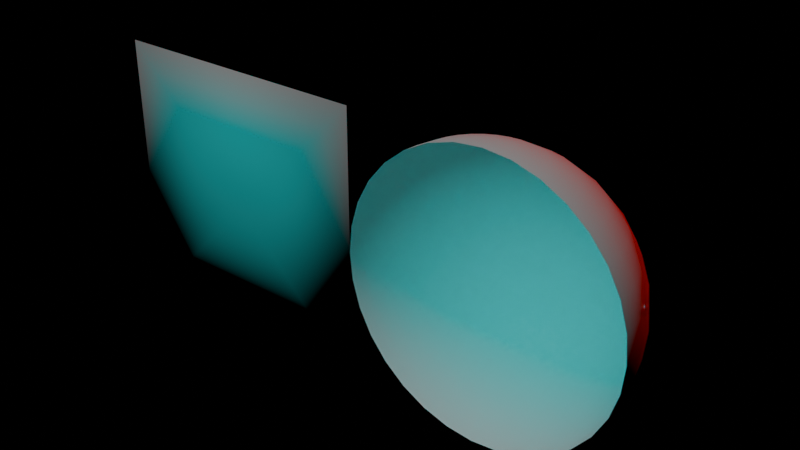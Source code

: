 # Source: burnout_particle.blend  (saved by Blender 4.3.34; exported with 4.5.12 LTS)
import bpy
from mathutils import Matrix  # noqa: F401  (used for matrix-valued properties, if any)

bpy.ops.wm.read_factory_settings(use_empty=True)
scene = bpy.context.scene
scene.name = 'Scene'

# ---- collections
col_collection = bpy.data.collections.new('Collection'); scene.collection.children.link(col_collection)

# ---- materials (node trees are filled in below, after node groups)
mat_material = bpy.data.materials.new('Material')
mat_material.alpha_threshold = 0.0
mat_material.use_backface_culling = True
mat_material.roughness = 0.5
mat_material.line_color = (0.0, 0.0, 0.0, 1.0)
mat_material_001 = bpy.data.materials.new('Material.001')

# ---- material node trees
mat_material.use_nodes = True; mat_material.node_tree.nodes.clear()
_N = mat_material.node_tree.nodes; _L = mat_material.node_tree.links
n0 = _N.new('ShaderNodeOutputMaterial'); n0.name = 'Material Output'; n0.location = (300, 300)
n1 = _N.new('ShaderNodeBsdfPrincipled'); n1.name = 'Principled BSDF'; n1.location = (10, 300)
n1.inputs[2].default_value = 1.0
n1.inputs[3].default_value = 1.45
_L.new(n1.outputs[0], n0.inputs[0])
n0.is_active_output = True
mat_material_001.use_nodes = True; mat_material_001.node_tree.nodes.clear()
_N = mat_material_001.node_tree.nodes; _L = mat_material_001.node_tree.links
n0 = _N.new('ShaderNodeBsdfPrincipled'); n0.name = 'Principled BSDF'; n0.location = (10, 300)
n0.inputs[0].default_value = (1.0, 1.0, 1.0, 1.0)
n0.inputs[2].default_value = 1.0
n1 = _N.new('ShaderNodeOutputMaterial'); n1.name = 'Material Output'; n1.location = (300, 300)
_L.new(n0.outputs[0], n1.inputs[0])
n1.is_active_output = True

# ---- world
world_world = bpy.data.worlds.new('World'); scene.world = world_world
world_world.use_nodes = True; world_world.node_tree.nodes.clear()
_N = world_world.node_tree.nodes; _L = world_world.node_tree.links
n0 = _N.new('ShaderNodeOutputWorld'); n0.name = 'World Output'; n0.location = (300, 300)
n1 = _N.new('ShaderNodeBackground'); n1.name = 'Background'; n1.location = (10, 300)
n1.inputs[0].default_value = (0.0, 0.0, 0.0, 1.0)
_L.new(n1.outputs[0], n0.inputs[0])
n0.is_active_output = True
world_world.color = (0.05088, 0.05088, 0.05088)
world_world.sun_shadow_jitter_overblur = 0.0

# ---- lights
light_sun = bpy.data.lights.new('Sun', 'SUN')
light_sun.color = (0.0, 1.0, 1.0)
light_sun.use_shadow = False
light_sun.energy = 1.0
light_sun_001 = bpy.data.lights.new('Sun.001', 'SUN')
light_sun_001.color = (1.0, 0.0, 0.0)
light_sun_001.use_shadow = False
light_sun_001.energy = 1.0

# ---- meshes
me_plane = bpy.data.meshes.new('Plane')
me_plane.from_pydata([(-1.0, 1.748e-07, -1.0), (1.0, 1.748e-07, -1.0), (-1.0, -1.748e-07, 1.0), (1.0, -1.748e-07, 1.0), (5.96e-08, -1.748e-07, 0.0)], [], [(0, 4, 2), (1, 4, 0), (2, 4, 3), (3, 4, 1)])
_uv = me_plane.uv_layers.new(name='UVMap')
_uv.uv.foreach_set('vector', [1.0, 7.55e-08, 0.5, 0.5, 1.192e-07, 9e-15, 1.0, 1.0, 0.5, 0.5, 1.0, 7.55e-08, 1.192e-07, 9e-15, 0.5, 0.5, 4.371e-08, 1.0, 4.371e-08, 1.0, 0.5, 0.5, 1.0, 1.0])
me_plane.materials.append(mat_material)
me_plane.update()
me_plane.normals_split_custom_set([tuple(v) for v in zip(*[iter([-0.7102, 2.353e-07, -0.704, -1.748e-07, -1.0, -1.748e-07, -0.7102, -1.084e-08, 0.704, 0.7101, 2.343e-07, -0.7041, 0.0, -1.0, -3.497e-07, -0.7101, 2.343e-07, -0.7041, -0.7101, -1.192e-08, 0.7041, 0.0, -1.0, 1.421e-14, 0.7101, -1.192e-08, 0.7041, 0.7102, -1.085e-08, 0.704, 1.748e-07, -1.0, -1.748e-07, 0.7102, 2.353e-07, -0.704])] * 3)])
me_sphere = bpy.data.meshes.new('Sphere')
me_sphere.from_pydata([(0.0, 0.5556, 0.8315), (0.0, 0.8315, 0.5556), (0.0, 0.9808, 0.1951), (0.0, 1.0, 0.0), (0.0, 0.9808, -0.1951), (0.0, 0.8315, -0.5556), (0.03806, 0.1913, 0.9808), (0.07466, 0.3753, 0.9239), (0.1084, 0.5449, 0.8315), (0.1379, 0.6935, 0.7071), (0.1622, 0.8155, 0.5556), (0.1802, 0.9061, 0.3827), (0.1913, 0.9619, 0.1951), (0.1951, 0.9808, 0.0), (0.1913, 0.9619, -0.1951), (0.1802, 0.9061, -0.3827), (0.1622, 0.8155, -0.5556), (0.1379, 0.6935, -0.7071), (0.1084, 0.5449, -0.8315), (0.07466, 0.3753, -0.9239), (0.03806, 0.1913, -0.9808), (0.07466, 0.1802, 0.9808), (0.1464, 0.3536, 0.9239), (0.2126, 0.5133, 0.8315), (0.2706, 0.6533, 0.7071), (0.3182, 0.7682, 0.5556), (0.3536, 0.8536, 0.3827), (0.3753, 0.9061, 0.1951), (0.3827, 0.9239, 0.0), (0.3753, 0.9061, -0.1951), (0.3536, 0.8536, -0.3827), (0.3182, 0.7682, -0.5556), (0.2706, 0.6533, -0.7071), (0.2126, 0.5133, -0.8315), (0.1464, 0.3536, -0.9239), (0.07466, 0.1802, -0.9808), (0.1084, 0.1622, 0.9808), (0.2126, 0.3182, 0.9239), (0.3087, 0.4619, 0.8315), (0.3928, 0.5879, 0.7071), (0.4619, 0.6913, 0.5556), (0.5133, 0.7682, 0.3827), (0.5449, 0.8155, 0.1951), (0.5556, 0.8315, 0.0), (0.5449, 0.8155, -0.1951), (0.5133, 0.7682, -0.3827), (0.4619, 0.6913, -0.5556), (0.3928, 0.5879, -0.7071), (0.3087, 0.4619, -0.8315), (0.2126, 0.3182, -0.9239), (0.1084, 0.1622, -0.9808), (0.1379, 0.1379, 0.9808), (0.2706, 0.2706, 0.9239), (0.3928, 0.3928, 0.8315), (0.5, 0.5, 0.7071), (0.5879, 0.5879, 0.5556), (0.6533, 0.6533, 0.3827), (0.6935, 0.6935, 0.1951), (0.7071, 0.7071, 0.0), (0.6935, 0.6935, -0.1951), (0.6533, 0.6533, -0.3827), (0.5879, 0.5879, -0.5556), (0.5, 0.5, -0.7071), (0.3928, 0.3928, -0.8315), (0.2706, 0.2706, -0.9239), (0.1379, 0.1379, -0.9808), (0.1622, 0.1084, 0.9808), (0.3182, 0.2126, 0.9239), (0.4619, 0.3087, 0.8315), (0.5879, 0.3928, 0.7071), (0.6913, 0.4619, 0.5556), (0.7682, 0.5133, 0.3827), (0.8155, 0.5449, 0.1951), (0.8315, 0.5556, 0.0), (0.8155, 0.5449, -0.1951), (0.7682, 0.5133, -0.3827), (0.6913, 0.4619, -0.5556), (0.5879, 0.3928, -0.7071), (0.4619, 0.3087, -0.8315), (0.3182, 0.2126, -0.9239), (0.1622, 0.1084, -0.9808), (0.0, 0.0, 1.0), (0.1802, 0.07466, 0.9808), (0.3536, 0.1464, 0.9239), (0.5133, 0.2126, 0.8315), (0.6533, 0.2706, 0.7071), (0.7682, 0.3182, 0.5556), (0.8536, 0.3536, 0.3827), (0.9061, 0.3753, 0.1951), (0.9239, 0.3827, 0.0), (0.9061, 0.3753, -0.1951), (0.8536, 0.3536, -0.3827), (0.7682, 0.3182, -0.5556), (0.6533, 0.2706, -0.7071), (0.5133, 0.2126, -0.8315), (0.3536, 0.1464, -0.9239), (0.1802, 0.07466, -0.9808), (0.1913, 0.03806, 0.9808), (0.3753, 0.07466, 0.9239), (0.5449, 0.1084, 0.8315), (0.6935, 0.1379, 0.7071), (0.8155, 0.1622, 0.5556), (0.9061, 0.1802, 0.3827), (0.9619, 0.1913, 0.1951), (0.9808, 0.1951, 0.0), (0.9619, 0.1913, -0.1951), (0.9061, 0.1802, -0.3827), (0.8155, 0.1622, -0.5556), (0.6935, 0.1379, -0.7071), (0.5449, 0.1084, -0.8315), (0.3753, 0.07466, -0.9239), (0.1913, 0.03806, -0.9808), (0.1951, -1.118e-08, 0.9808), (0.3827, -2.235e-08, 0.9239), (0.5556, -5.215e-08, 0.8315), (0.7071, 1.49e-08, 0.7071), (0.8315, -8.941e-08, 0.5556), (0.9239, 4.47e-08, 0.3827), (0.9808, -8.941e-08, 0.1951), (1.0, -1.639e-07, 0.0), (0.9808, -8.941e-08, -0.1951), (0.9239, 4.47e-08, -0.3827), (0.8315, -8.941e-08, -0.5556), (0.7071, 1.49e-08, -0.7071), (0.5556, -5.215e-08, -0.8315), (0.3827, -2.235e-08, -0.9239), (0.1951, -1.118e-08, -0.9808), (0.0, 0.0, -1.0), (-0.1951, 1.863e-08, 0.9808), (-0.3827, 5.215e-08, 0.9239), (-0.5556, 1.49e-07, 0.8315), (-0.7071, 2.98e-08, 0.7071), (-0.8315, 1.639e-07, 0.5556), (-0.9239, 1.49e-08, 0.3827), (-0.9808, 2.682e-07, 0.1951), (-1.0, 4.47e-07, 0.0), (-0.9808, 2.682e-07, -0.1951), (-0.9239, 1.49e-08, -0.3827), (-0.8315, 1.639e-07, -0.5556), (-0.7071, 2.98e-08, -0.7071), (-0.5556, 1.49e-07, -0.8315), (-0.3827, 5.215e-08, -0.9239), (-0.1951, 1.863e-08, -0.9808), (-0.1913, 0.03806, 0.9808), (-0.3753, 0.07466, 0.9239), (-0.5449, 0.1084, 0.8315), (-0.6935, 0.1379, 0.7071), (-0.8155, 0.1622, 0.5556), (-0.9061, 0.1802, 0.3827), (-0.9619, 0.1913, 0.1951), (-0.9808, 0.1951, 0.0), (-0.9619, 0.1913, -0.1951), (-0.9061, 0.1802, -0.3827), (-0.8155, 0.1622, -0.5556), (-0.6935, 0.1379, -0.7071), (-0.5449, 0.1084, -0.8315), (-0.3753, 0.07466, -0.9239), (-0.1913, 0.03806, -0.9808), (-0.1802, 0.07466, 0.9808), (-0.3536, 0.1464, 0.9239), (-0.5133, 0.2126, 0.8315), (-0.6533, 0.2706, 0.7071), (-0.7682, 0.3182, 0.5556), (-0.8536, 0.3536, 0.3827), (-0.9061, 0.3753, 0.1951), (-0.9239, 0.3827, 0.0), (-0.9061, 0.3753, -0.1951), (-0.8536, 0.3536, -0.3827), (-0.7682, 0.3182, -0.5556), (-0.6533, 0.2706, -0.7071), (-0.5133, 0.2126, -0.8315), (-0.3536, 0.1464, -0.9239), (-0.1802, 0.07466, -0.9808), (-0.1622, 0.1084, 0.9808), (-0.3182, 0.2126, 0.9239), (-0.4619, 0.3087, 0.8315), (-0.5879, 0.3928, 0.7071), (-0.6913, 0.4619, 0.5556), (-0.7682, 0.5133, 0.3827), (-0.8155, 0.5449, 0.1951), (-0.8315, 0.5556, 0.0), (-0.8155, 0.5449, -0.1951), (-0.7682, 0.5133, -0.3827), (-0.6913, 0.4619, -0.5556), (-0.5879, 0.3928, -0.7071), (-0.4619, 0.3087, -0.8315), (-0.3182, 0.2126, -0.9239), (-0.1622, 0.1084, -0.9808), (-0.1379, 0.1379, 0.9808), (-0.2706, 0.2706, 0.9239), (-0.3928, 0.3928, 0.8315), (-0.5, 0.5, 0.7071), (-0.5879, 0.5879, 0.5556), (-0.6533, 0.6533, 0.3827), (-0.6935, 0.6935, 0.1951), (-0.7071, 0.7071, 0.0), (-0.6935, 0.6935, -0.1951), (-0.6533, 0.6533, -0.3827), (-0.5879, 0.5879, -0.5556), (-0.5, 0.5, -0.7071), (-0.3928, 0.3928, -0.8315), (-0.2706, 0.2706, -0.9239), (-0.1379, 0.1379, -0.9808), (-0.1084, 0.1622, 0.9808), (-0.2126, 0.3182, 0.9239), (-0.3087, 0.4619, 0.8315), (-0.3928, 0.5879, 0.7071), (-0.4619, 0.6913, 0.5556), (-0.5133, 0.7682, 0.3827), (-0.5449, 0.8155, 0.1951), (-0.5556, 0.8315, 0.0), (-0.5449, 0.8155, -0.1951), (-0.5133, 0.7682, -0.3827), (-0.4619, 0.6913, -0.5556), (-0.3928, 0.5879, -0.7071), (-0.3087, 0.4619, -0.8315), (-0.2126, 0.3182, -0.9239), (-0.1084, 0.1622, -0.9808), (-0.07466, 0.1802, 0.9808), (-0.1464, 0.3536, 0.9239), (-0.2126, 0.5133, 0.8315), (-0.2706, 0.6533, 0.7071), (-0.3182, 0.7682, 0.5556), (-0.3536, 0.8536, 0.3827), (-0.3753, 0.9061, 0.1951), (-0.3827, 0.9239, 0.0), (-0.3753, 0.9061, -0.1951), (-0.3536, 0.8536, -0.3827), (-0.3182, 0.7682, -0.5556), (-0.2706, 0.6533, -0.7071), (-0.2126, 0.5133, -0.8315), (-0.1464, 0.3536, -0.9239), (-0.07466, 0.1802, -0.9808), (-0.03806, 0.1913, 0.9808), (-0.07466, 0.3753, 0.9239), (-0.1084, 0.5449, 0.8315), (-0.1379, 0.6935, 0.7071), (-0.1622, 0.8155, 0.5556), (-0.1802, 0.9061, 0.3827), (-0.1913, 0.9619, 0.1951), (-0.1951, 0.9808, 0.0), (-0.1913, 0.9619, -0.1951), (-0.1802, 0.9061, -0.3827), (-0.1622, 0.8155, -0.5556), (-0.1379, 0.6935, -0.7071), (-0.1084, 0.5449, -0.8315), (-0.07466, 0.3753, -0.9239), (-0.03806, 0.1913, -0.9808), (1.49e-08, 0.1951, 0.9808), (6.706e-08, 0.3827, 0.9239), (8.941e-08, 0.7071, 0.7071), (5.96e-08, 0.9239, 0.3827), (5.96e-08, 0.9239, -0.3827), (8.941e-08, 0.7071, -0.7071), (2.161e-07, 0.5556, -0.8315), (6.706e-08, 0.3827, -0.9239), (1.49e-08, 0.1951, -0.9808)], [], [(256, 255, 19, 20), (3, 2, 12, 13), (248, 81, 6), (127, 256, 20), (4, 3, 13, 14), (249, 248, 6, 7), (252, 4, 14, 15), (0, 249, 7, 8), (5, 252, 15, 16), (250, 0, 8, 9), (253, 5, 16, 17), (1, 250, 9, 10), (254, 253, 17, 18), (251, 1, 10, 11), (255, 254, 18, 19), (2, 251, 11, 12), (19, 18, 33, 34), (12, 11, 26, 27), (20, 19, 34, 35), (13, 12, 27, 28), (6, 81, 21), (127, 20, 35), (14, 13, 28, 29), (7, 6, 21, 22), (15, 14, 29, 30), (8, 7, 22, 23), (16, 15, 30, 31), (9, 8, 23, 24), (17, 16, 31, 32), (10, 9, 24, 25), (18, 17, 32, 33), (11, 10, 25, 26), (23, 22, 37, 38), (31, 30, 45, 46), (24, 23, 38, 39), (32, 31, 46, 47), (25, 24, 39, 40), (33, 32, 47, 48), (26, 25, 40, 41), (34, 33, 48, 49), (27, 26, 41, 42), (35, 34, 49, 50), (28, 27, 42, 43), (21, 81, 36), (127, 35, 50), (29, 28, 43, 44), (22, 21, 36, 37), (30, 29, 44, 45), (42, 41, 56, 57), (50, 49, 64, 65), (43, 42, 57, 58), (36, 81, 51), (127, 50, 65), (44, 43, 58, 59), (37, 36, 51, 52), (45, 44, 59, 60), (38, 37, 52, 53), (46, 45, 60, 61), (39, 38, 53, 54), (47, 46, 61, 62), (40, 39, 54, 55), (48, 47, 62, 63), (41, 40, 55, 56), (49, 48, 63, 64), (61, 60, 75, 76), (54, 53, 68, 69), (62, 61, 76, 77), (55, 54, 69, 70), (63, 62, 77, 78), (56, 55, 70, 71), (64, 63, 78, 79), (57, 56, 71, 72), (65, 64, 79, 80), (58, 57, 72, 73), (51, 81, 66), (127, 65, 80), (59, 58, 73, 74), (52, 51, 66, 67), (60, 59, 74, 75), (53, 52, 67, 68), (80, 79, 95, 96), (73, 72, 88, 89), (66, 81, 82), (127, 80, 96), (74, 73, 89, 90), (67, 66, 82, 83), (75, 74, 90, 91), (68, 67, 83, 84), (76, 75, 91, 92), (69, 68, 84, 85), (77, 76, 92, 93), (70, 69, 85, 86), (78, 77, 93, 94), (71, 70, 86, 87), (79, 78, 94, 95), (72, 71, 87, 88), (85, 84, 99, 100), (93, 92, 107, 108), (86, 85, 100, 101), (94, 93, 108, 109), (87, 86, 101, 102), (95, 94, 109, 110), (88, 87, 102, 103), (96, 95, 110, 111), (89, 88, 103, 104), (82, 81, 97), (127, 96, 111), (90, 89, 104, 105), (83, 82, 97, 98), (91, 90, 105, 106), (84, 83, 98, 99), (92, 91, 106, 107), (104, 103, 118, 119), (97, 81, 112), (127, 111, 126), (105, 104, 119, 120), (98, 97, 112, 113), (106, 105, 120, 121), (99, 98, 113, 114), (107, 106, 121, 122), (100, 99, 114, 115), (108, 107, 122, 123), (101, 100, 115, 116), (109, 108, 123, 124), (102, 101, 116, 117), (110, 109, 124, 125), (103, 102, 117, 118), (111, 110, 125, 126), (129, 128, 143, 144), (137, 136, 151, 152), (130, 129, 144, 145), (138, 137, 152, 153), (131, 130, 145, 146), (139, 138, 153, 154), (132, 131, 146, 147), (140, 139, 154, 155), (133, 132, 147, 148), (141, 140, 155, 156), (134, 133, 148, 149), (142, 141, 156, 157), (135, 134, 149, 150), (128, 81, 143), (127, 142, 157), (136, 135, 150, 151), (148, 147, 162, 163), (156, 155, 170, 171), (149, 148, 163, 164), (157, 156, 171, 172), (150, 149, 164, 165), (143, 81, 158), (127, 157, 172), (151, 150, 165, 166), (144, 143, 158, 159), (152, 151, 166, 167), (145, 144, 159, 160), (153, 152, 167, 168), (146, 145, 160, 161), (154, 153, 168, 169), (147, 146, 161, 162), (155, 154, 169, 170), (167, 166, 181, 182), (160, 159, 174, 175), (168, 167, 182, 183), (161, 160, 175, 176), (169, 168, 183, 184), (162, 161, 176, 177), (170, 169, 184, 185), (163, 162, 177, 178), (171, 170, 185, 186), (164, 163, 178, 179), (172, 171, 186, 187), (165, 164, 179, 180), (158, 81, 173), (127, 172, 187), (166, 165, 180, 181), (159, 158, 173, 174), (186, 185, 200, 201), (179, 178, 193, 194), (187, 186, 201, 202), (180, 179, 194, 195), (173, 81, 188), (127, 187, 202), (181, 180, 195, 196), (174, 173, 188, 189), (182, 181, 196, 197), (175, 174, 189, 190), (183, 182, 197, 198), (176, 175, 190, 191), (184, 183, 198, 199), (177, 176, 191, 192), (185, 184, 199, 200), (178, 177, 192, 193), (198, 197, 212, 213), (191, 190, 205, 206), (199, 198, 213, 214), (192, 191, 206, 207), (200, 199, 214, 215), (193, 192, 207, 208), (201, 200, 215, 216), (194, 193, 208, 209), (202, 201, 216, 217), (195, 194, 209, 210), (188, 81, 203), (127, 202, 217), (196, 195, 210, 211), (189, 188, 203, 204), (197, 196, 211, 212), (190, 189, 204, 205), (217, 216, 231, 232), (210, 209, 224, 225), (203, 81, 218), (127, 217, 232), (211, 210, 225, 226), (204, 203, 218, 219), (212, 211, 226, 227), (205, 204, 219, 220), (213, 212, 227, 228), (206, 205, 220, 221), (214, 213, 228, 229), (207, 206, 221, 222), (215, 214, 229, 230), (208, 207, 222, 223), (216, 215, 230, 231), (209, 208, 223, 224), (221, 220, 235, 236), (229, 228, 243, 244), (222, 221, 236, 237), (230, 229, 244, 245), (223, 222, 237, 238), (231, 230, 245, 246), (224, 223, 238, 239), (232, 231, 246, 247), (225, 224, 239, 240), (218, 81, 233), (127, 232, 247), (226, 225, 240, 241), (219, 218, 233, 234), (227, 226, 241, 242), (220, 219, 234, 235), (228, 227, 242, 243), (240, 239, 2, 3), (233, 81, 248), (127, 247, 256), (241, 240, 3, 4), (234, 233, 248, 249), (242, 241, 4, 252), (235, 234, 249, 0), (243, 242, 252, 5), (236, 235, 0, 250), (244, 243, 5, 253), (237, 236, 250, 1), (245, 244, 253, 254), (238, 237, 1, 251), (246, 245, 254, 255), (239, 238, 251, 2), (247, 246, 255, 256)])
me_sphere.polygons.foreach_set('use_smooth', [True] * 256)
_uv = me_sphere.uv_layers.new(name='UVMap')
_uv.uv.foreach_set('vector', [0.75, 0.0625, 0.75, 0.125, 0.7188, 0.125, 0.7188, 0.0625, 0.75, 0.5, 0.75, 0.5625, 0.7188, 0.5625, 0.7188, 0.5, 0.75, 0.9375, 0.7344, 1.0, 0.7188, 0.9375, 0.7344, 0.0, 0.75, 0.0625, 0.7188, 0.0625, 0.75, 0.4375, 0.75, 0.5, 0.7188, 0.5, 0.7188, 0.4375, 0.75, 0.875, 0.75, 0.9375, 0.7188, 0.9375, 0.7188, 0.875, 0.75, 0.375, 0.75, 0.4375, 0.7188, 0.4375, 0.7188, 0.375, 0.75, 0.8125, 0.75, 0.875, 0.7188, 0.875, 0.7188, 0.8125, 0.75, 0.3125, 0.75, 0.375, 0.7188, 0.375, 0.7188, 0.3125, 0.75, 0.75, 0.75, 0.8125, 0.7188, 0.8125, 0.7188, 0.75, 0.75, 0.25, 0.75, 0.3125, 0.7188, 0.3125, 0.7188, 0.25, 0.75, 0.6875, 0.75, 0.75, 0.7188, 0.75, 0.7188, 0.6875, 0.75, 0.1875, 0.75, 0.25, 0.7188, 0.25, 0.7188, 0.1875, 0.75, 0.625, 0.75, 0.6875, 0.7188, 0.6875, 0.7188, 0.625, 0.75, 0.125, 0.75, 0.1875, 0.7188, 0.1875, 0.7188, 0.125, 0.75, 0.5625, 0.75, 0.625, 0.7188, 0.625, 0.7188, 0.5625, 0.7188, 0.125, 0.7188, 0.1875, 0.6875, 0.1875, 0.6875, 0.125, 0.7188, 0.5625, 0.7188, 0.625, 0.6875, 0.625, 0.6875, 0.5625, 0.7188, 0.0625, 0.7188, 0.125, 0.6875, 0.125, 0.6875, 0.0625, 0.7188, 0.5, 0.7188, 0.5625, 0.6875, 0.5625, 0.6875, 0.5, 0.7188, 0.9375, 0.7031, 1.0, 0.6875, 0.9375, 0.7031, 0.0, 0.7188, 0.0625, 0.6875, 0.0625, 0.7188, 0.4375, 0.7188, 0.5, 0.6875, 0.5, 0.6875, 0.4375, 0.7188, 0.875, 0.7188, 0.9375, 0.6875, 0.9375, 0.6875, 0.875, 0.7188, 0.375, 0.7188, 0.4375, 0.6875, 0.4375, 0.6875, 0.375, 0.7188, 0.8125, 0.7188, 0.875, 0.6875, 0.875, 0.6875, 0.8125, 0.7188, 0.3125, 0.7188, 0.375, 0.6875, 0.375, 0.6875, 0.3125, 0.7188, 0.75, 0.7188, 0.8125, 0.6875, 0.8125, 0.6875, 0.75, 0.7188, 0.25, 0.7188, 0.3125, 0.6875, 0.3125, 0.6875, 0.25, 0.7188, 0.6875, 0.7188, 0.75, 0.6875, 0.75, 0.6875, 0.6875, 0.7188, 0.1875, 0.7188, 0.25, 0.6875, 0.25, 0.6875, 0.1875, 0.7188, 0.625, 0.7188, 0.6875, 0.6875, 0.6875, 0.6875, 0.625, 0.6875, 0.8125, 0.6875, 0.875, 0.6562, 0.875, 0.6562, 0.8125, 0.6875, 0.3125, 0.6875, 0.375, 0.6562, 0.375, 0.6562, 0.3125, 0.6875, 0.75, 0.6875, 0.8125, 0.6562, 0.8125, 0.6562, 0.75, 0.6875, 0.25, 0.6875, 0.3125, 0.6562, 0.3125, 0.6562, 0.25, 0.6875, 0.6875, 0.6875, 0.75, 0.6562, 0.75, 0.6562, 0.6875, 0.6875, 0.1875, 0.6875, 0.25, 0.6562, 0.25, 0.6562, 0.1875, 0.6875, 0.625, 0.6875, 0.6875, 0.6562, 0.6875, 0.6562, 0.625, 0.6875, 0.125, 0.6875, 0.1875, 0.6562, 0.1875, 0.6562, 0.125, 0.6875, 0.5625, 0.6875, 0.625, 0.6562, 0.625, 0.6562, 0.5625, 0.6875, 0.0625, 0.6875, 0.125, 0.6562, 0.125, 0.6562, 0.0625, 0.6875, 0.5, 0.6875, 0.5625, 0.6562, 0.5625, 0.6562, 0.5, 0.6875, 0.9375, 0.6719, 1.0, 0.6562, 0.9375, 0.6719, 0.0, 0.6875, 0.0625, 0.6562, 0.0625, 0.6875, 0.4375, 0.6875, 0.5, 0.6562, 0.5, 0.6562, 0.4375, 0.6875, 0.875, 0.6875, 0.9375, 0.6562, 0.9375, 0.6562, 0.875, 0.6875, 0.375, 0.6875, 0.4375, 0.6562, 0.4375, 0.6562, 0.375, 0.6562, 0.5625, 0.6562, 0.625, 0.625, 0.625, 0.625, 0.5625, 0.6562, 0.0625, 0.6562, 0.125, 0.625, 0.125, 0.625, 0.0625, 0.6562, 0.5, 0.6562, 0.5625, 0.625, 0.5625, 0.625, 0.5, 0.6562, 0.9375, 0.6406, 1.0, 0.625, 0.9375, 0.6406, 0.0, 0.6562, 0.0625, 0.625, 0.0625, 0.6562, 0.4375, 0.6562, 0.5, 0.625, 0.5, 0.625, 0.4375, 0.6562, 0.875, 0.6562, 0.9375, 0.625, 0.9375, 0.625, 0.875, 0.6562, 0.375, 0.6562, 0.4375, 0.625, 0.4375, 0.625, 0.375, 0.6562, 0.8125, 0.6562, 0.875, 0.625, 0.875, 0.625, 0.8125, 0.6562, 0.3125, 0.6562, 0.375, 0.625, 0.375, 0.625, 0.3125, 0.6562, 0.75, 0.6562, 0.8125, 0.625, 0.8125, 0.625, 0.75, 0.6562, 0.25, 0.6562, 0.3125, 0.625, 0.3125, 0.625, 0.25, 0.6562, 0.6875, 0.6562, 0.75, 0.625, 0.75, 0.625, 0.6875, 0.6562, 0.1875, 0.6562, 0.25, 0.625, 0.25, 0.625, 0.1875, 0.6562, 0.625, 0.6562, 0.6875, 0.625, 0.6875, 0.625, 0.625, 0.6562, 0.125, 0.6562, 0.1875, 0.625, 0.1875, 0.625, 0.125, 0.625, 0.3125, 0.625, 0.375, 0.5938, 0.375, 0.5938, 0.3125, 0.625, 0.75, 0.625, 0.8125, 0.5938, 0.8125, 0.5938, 0.75, 0.625, 0.25, 0.625, 0.3125, 0.5938, 0.3125, 0.5938, 0.25, 0.625, 0.6875, 0.625, 0.75, 0.5938, 0.75, 0.5938, 0.6875, 0.625, 0.1875, 0.625, 0.25, 0.5938, 0.25, 0.5938, 0.1875, 0.625, 0.625, 0.625, 0.6875, 0.5938, 0.6875, 0.5938, 0.625, 0.625, 0.125, 0.625, 0.1875, 0.5938, 0.1875, 0.5938, 0.125, 0.625, 0.5625, 0.625, 0.625, 0.5938, 0.625, 0.5938, 0.5625, 0.625, 0.0625, 0.625, 0.125, 0.5938, 0.125, 0.5938, 0.0625, 0.625, 0.5, 0.625, 0.5625, 0.5938, 0.5625, 0.5938, 0.5, 0.625, 0.9375, 0.6094, 1.0, 0.5938, 0.9375, 0.6094, 0.0, 0.625, 0.0625, 0.5938, 0.0625, 0.625, 0.4375, 0.625, 0.5, 0.5938, 0.5, 0.5938, 0.4375, 0.625, 0.875, 0.625, 0.9375, 0.5938, 0.9375, 0.5938, 0.875, 0.625, 0.375, 0.625, 0.4375, 0.5938, 0.4375, 0.5938, 0.375, 0.625, 0.8125, 0.625, 0.875, 0.5938, 0.875, 0.5938, 0.8125, 0.5938, 0.0625, 0.5938, 0.125, 0.5625, 0.125, 0.5625, 0.0625, 0.5938, 0.5, 0.5938, 0.5625, 0.5625, 0.5625, 0.5625, 0.5, 0.5938, 0.9375, 0.5781, 1.0, 0.5625, 0.9375, 0.5781, 0.0, 0.5938, 0.0625, 0.5625, 0.0625, 0.5938, 0.4375, 0.5938, 0.5, 0.5625, 0.5, 0.5625, 0.4375, 0.5938, 0.875, 0.5938, 0.9375, 0.5625, 0.9375, 0.5625, 0.875, 0.5938, 0.375, 0.5938, 0.4375, 0.5625, 0.4375, 0.5625, 0.375, 0.5938, 0.8125, 0.5938, 0.875, 0.5625, 0.875, 0.5625, 0.8125, 0.5938, 0.3125, 0.5938, 0.375, 0.5625, 0.375, 0.5625, 0.3125, 0.5938, 0.75, 0.5938, 0.8125, 0.5625, 0.8125, 0.5625, 0.75, 0.5938, 0.25, 0.5938, 0.3125, 0.5625, 0.3125, 0.5625, 0.25, 0.5938, 0.6875, 0.5938, 0.75, 0.5625, 0.75, 0.5625, 0.6875, 0.5938, 0.1875, 0.5938, 0.25, 0.5625, 0.25, 0.5625, 0.1875, 0.5938, 0.625, 0.5938, 0.6875, 0.5625, 0.6875, 0.5625, 0.625, 0.5938, 0.125, 0.5938, 0.1875, 0.5625, 0.1875, 0.5625, 0.125, 0.5938, 0.5625, 0.5938, 0.625, 0.5625, 0.625, 0.5625, 0.5625, 0.5625, 0.75, 0.5625, 0.8125, 0.5312, 0.8125, 0.5312, 0.75, 0.5625, 0.25, 0.5625, 0.3125, 0.5312, 0.3125, 0.5312, 0.25, 0.5625, 0.6875, 0.5625, 0.75, 0.5312, 0.75, 0.5312, 0.6875, 0.5625, 0.1875, 0.5625, 0.25, 0.5312, 0.25, 0.5312, 0.1875, 0.5625, 0.625, 0.5625, 0.6875, 0.5312, 0.6875, 0.5312, 0.625, 0.5625, 0.125, 0.5625, 0.1875, 0.5312, 0.1875, 0.5312, 0.125, 0.5625, 0.5625, 0.5625, 0.625, 0.5312, 0.625, 0.5312, 0.5625, 0.5625, 0.0625, 0.5625, 0.125, 0.5312, 0.125, 0.5312, 0.0625, 0.5625, 0.5, 0.5625, 0.5625, 0.5312, 0.5625, 0.5312, 0.5, 0.5625, 0.9375, 0.5469, 1.0, 0.5312, 0.9375, 0.5469, 0.0, 0.5625, 0.0625, 0.5312, 0.0625, 0.5625, 0.4375, 0.5625, 0.5, 0.5312, 0.5, 0.5312, 0.4375, 0.5625, 0.875, 0.5625, 0.9375, 0.5312, 0.9375, 0.5312, 0.875, 0.5625, 0.375, 0.5625, 0.4375, 0.5312, 0.4375, 0.5312, 0.375, 0.5625, 0.8125, 0.5625, 0.875, 0.5312, 0.875, 0.5312, 0.8125, 0.5625, 0.3125, 0.5625, 0.375, 0.5312, 0.375, 0.5312, 0.3125, 0.5312, 0.5, 0.5312, 0.5625, 0.5, 0.5625, 0.5, 0.5, 0.5312, 0.9375, 0.5156, 1.0, 0.5, 0.9375, 0.5156, 0.0, 0.5312, 0.0625, 0.5, 0.0625, 0.5312, 0.4375, 0.5312, 0.5, 0.5, 0.5, 0.5, 0.4375, 0.5312, 0.875, 0.5312, 0.9375, 0.5, 0.9375, 0.5, 0.875, 0.5312, 0.375, 0.5312, 0.4375, 0.5, 0.4375, 0.5, 0.375, 0.5312, 0.8125, 0.5312, 0.875, 0.5, 0.875, 0.5, 0.8125, 0.5312, 0.3125, 0.5312, 0.375, 0.5, 0.375, 0.5, 0.3125, 0.5312, 0.75, 0.5312, 0.8125, 0.5, 0.8125, 0.5, 0.75, 0.5312, 0.25, 0.5312, 0.3125, 0.5, 0.3125, 0.5, 0.25, 0.5312, 0.6875, 0.5312, 0.75, 0.5, 0.75, 0.5, 0.6875, 0.5312, 0.1875, 0.5312, 0.25, 0.5, 0.25, 0.5, 0.1875, 0.5312, 0.625, 0.5312, 0.6875, 0.5, 0.6875, 0.5, 0.625, 0.5312, 0.125, 0.5312, 0.1875, 0.5, 0.1875, 0.5, 0.125, 0.5312, 0.5625, 0.5312, 0.625, 0.5, 0.625, 0.5, 0.5625, 0.5312, 0.0625, 0.5312, 0.125, 0.5, 0.125, 0.5, 0.0625, 1.0, 0.875, 1.0, 0.9375, 0.9688, 0.9375, 0.9687, 0.875, 1.0, 0.375, 1.0, 0.4375, 0.9687, 0.4375, 0.9688, 0.375, 1.0, 0.8125, 1.0, 0.875, 0.9687, 0.875, 0.9687, 0.8125, 1.0, 0.3125, 1.0, 0.375, 0.9688, 0.375, 0.9687, 0.3125, 1.0, 0.75, 1.0, 0.8125, 0.9687, 0.8125, 0.9688, 0.75, 1.0, 0.25, 1.0, 0.3125, 0.9687, 0.3125, 0.9688, 0.25, 1.0, 0.6875, 1.0, 0.75, 0.9688, 0.75, 0.9687, 0.6875, 1.0, 0.1875, 1.0, 0.25, 0.9688, 0.25, 0.9687, 0.1875, 1.0, 0.625, 1.0, 0.6875, 0.9687, 0.6875, 0.9688, 0.625, 1.0, 0.125, 1.0, 0.1875, 0.9687, 0.1875, 0.9687, 0.125, 1.0, 0.5625, 1.0, 0.625, 0.9688, 0.625, 0.9687, 0.5625, 1.0, 0.0625, 1.0, 0.125, 0.9687, 0.125, 0.9688, 0.0625, 1.0, 0.5, 1.0, 0.5625, 0.9687, 0.5625, 0.9687, 0.5, 1.0, 0.9375, 0.9844, 1.0, 0.9688, 0.9375, 0.9844, 0.0, 1.0, 0.0625, 0.9688, 0.0625, 1.0, 0.4375, 1.0, 0.5, 0.9687, 0.5, 0.9687, 0.4375, 0.9688, 0.625, 0.9687, 0.6875, 0.9375, 0.6875, 0.9375, 0.625, 0.9687, 0.125, 0.9687, 0.1875, 0.9375, 0.1875, 0.9375, 0.125, 0.9687, 0.5625, 0.9688, 0.625, 0.9375, 0.625, 0.9375, 0.5625, 0.9688, 0.0625, 0.9687, 0.125, 0.9375, 0.125, 0.9375, 0.0625, 0.9687, 0.5, 0.9687, 0.5625, 0.9375, 0.5625, 0.9375, 0.5, 0.9688, 0.9375, 0.9531, 1.0, 0.9375, 0.9375, 0.9531, 0.0, 0.9688, 0.0625, 0.9375, 0.0625, 0.9687, 0.4375, 0.9687, 0.5, 0.9375, 0.5, 0.9375, 0.4375, 0.9687, 0.875, 0.9688, 0.9375, 0.9375, 0.9375, 0.9375, 0.875, 0.9688, 0.375, 0.9687, 0.4375, 0.9375, 0.4375, 0.9375, 0.375, 0.9687, 0.8125, 0.9687, 0.875, 0.9375, 0.875, 0.9375, 0.8125, 0.9687, 0.3125, 0.9688, 0.375, 0.9375, 0.375, 0.9375, 0.3125, 0.9688, 0.75, 0.9687, 0.8125, 0.9375, 0.8125, 0.9375, 0.75, 0.9688, 0.25, 0.9687, 0.3125, 0.9375, 0.3125, 0.9375, 0.25, 0.9687, 0.6875, 0.9688, 0.75, 0.9375, 0.75, 0.9375, 0.6875, 0.9687, 0.1875, 0.9688, 0.25, 0.9375, 0.25, 0.9375, 0.1875, 0.9375, 0.375, 0.9375, 0.4375, 0.9062, 0.4375, 0.9062, 0.375, 0.9375, 0.8125, 0.9375, 0.875, 0.9062, 0.875, 0.9062, 0.8125, 0.9375, 0.3125, 0.9375, 0.375, 0.9062, 0.375, 0.9062, 0.3125, 0.9375, 0.75, 0.9375, 0.8125, 0.9062, 0.8125, 0.9062, 0.75, 0.9375, 0.25, 0.9375, 0.3125, 0.9062, 0.3125, 0.9062, 0.25, 0.9375, 0.6875, 0.9375, 0.75, 0.9062, 0.75, 0.9062, 0.6875, 0.9375, 0.1875, 0.9375, 0.25, 0.9062, 0.25, 0.9062, 0.1875, 0.9375, 0.625, 0.9375, 0.6875, 0.9062, 0.6875, 0.9062, 0.625, 0.9375, 0.125, 0.9375, 0.1875, 0.9062, 0.1875, 0.9062, 0.125, 0.9375, 0.5625, 0.9375, 0.625, 0.9062, 0.625, 0.9062, 0.5625, 0.9375, 0.0625, 0.9375, 0.125, 0.9062, 0.125, 0.9062, 0.0625, 0.9375, 0.5, 0.9375, 0.5625, 0.9062, 0.5625, 0.9062, 0.5, 0.9375, 0.9375, 0.9219, 1.0, 0.9062, 0.9375, 0.9219, 0.0, 0.9375, 0.0625, 0.9062, 0.0625, 0.9375, 0.4375, 0.9375, 0.5, 0.9062, 0.5, 0.9062, 0.4375, 0.9375, 0.875, 0.9375, 0.9375, 0.9062, 0.9375, 0.9062, 0.875, 0.9062, 0.125, 0.9062, 0.1875, 0.875, 0.1875, 0.875, 0.125, 0.9062, 0.5625, 0.9062, 0.625, 0.875, 0.625, 0.875, 0.5625, 0.9062, 0.0625, 0.9062, 0.125, 0.875, 0.125, 0.875, 0.0625, 0.9062, 0.5, 0.9062, 0.5625, 0.875, 0.5625, 0.875, 0.5, 0.9062, 0.9375, 0.8906, 1.0, 0.875, 0.9375, 0.8906, 0.0, 0.9062, 0.0625, 0.875, 0.0625, 0.9062, 0.4375, 0.9062, 0.5, 0.875, 0.5, 0.875, 0.4375, 0.9062, 0.875, 0.9062, 0.9375, 0.875, 0.9375, 0.875, 0.875, 0.9062, 0.375, 0.9062, 0.4375, 0.875, 0.4375, 0.875, 0.375, 0.9062, 0.8125, 0.9062, 0.875, 0.875, 0.875, 0.875, 0.8125, 0.9062, 0.3125, 0.9062, 0.375, 0.875, 0.375, 0.875, 0.3125, 0.9062, 0.75, 0.9062, 0.8125, 0.875, 0.8125, 0.875, 0.75, 0.9062, 0.25, 0.9062, 0.3125, 0.875, 0.3125, 0.875, 0.25, 0.9062, 0.6875, 0.9062, 0.75, 0.875, 0.75, 0.875, 0.6875, 0.9062, 0.1875, 0.9062, 0.25, 0.875, 0.25, 0.875, 0.1875, 0.9062, 0.625, 0.9062, 0.6875, 0.875, 0.6875, 0.875, 0.625, 0.875, 0.3125, 0.875, 0.375, 0.8438, 0.375, 0.8437, 0.3125, 0.875, 0.75, 0.875, 0.8125, 0.8437, 0.8125, 0.8438, 0.75, 0.875, 0.25, 0.875, 0.3125, 0.8437, 0.3125, 0.8438, 0.25, 0.875, 0.6875, 0.875, 0.75, 0.8438, 0.75, 0.8437, 0.6875, 0.875, 0.1875, 0.875, 0.25, 0.8438, 0.25, 0.8437, 0.1875, 0.875, 0.625, 0.875, 0.6875, 0.8437, 0.6875, 0.8438, 0.625, 0.875, 0.125, 0.875, 0.1875, 0.8437, 0.1875, 0.8438, 0.125, 0.875, 0.5625, 0.875, 0.625, 0.8438, 0.625, 0.8437, 0.5625, 0.875, 0.0625, 0.875, 0.125, 0.8438, 0.125, 0.8438, 0.0625, 0.875, 0.5, 0.875, 0.5625, 0.8437, 0.5625, 0.8437, 0.5, 0.875, 0.9375, 0.8594, 1.0, 0.8438, 0.9375, 0.8594, 0.0, 0.875, 0.0625, 0.8438, 0.0625, 0.875, 0.4375, 0.875, 0.5, 0.8437, 0.5, 0.8437, 0.4375, 0.875, 0.875, 0.875, 0.9375, 0.8438, 0.9375, 0.8438, 0.875, 0.875, 0.375, 0.875, 0.4375, 0.8437, 0.4375, 0.8438, 0.375, 0.875, 0.8125, 0.875, 0.875, 0.8438, 0.875, 0.8437, 0.8125, 0.8438, 0.0625, 0.8438, 0.125, 0.8125, 0.125, 0.8125, 0.0625, 0.8437, 0.5, 0.8437, 0.5625, 0.8125, 0.5625, 0.8125, 0.5, 0.8438, 0.9375, 0.8281, 1.0, 0.8125, 0.9375, 0.8281, 0.0, 0.8438, 0.0625, 0.8125, 0.0625, 0.8437, 0.4375, 0.8437, 0.5, 0.8125, 0.5, 0.8125, 0.4375, 0.8438, 0.875, 0.8438, 0.9375, 0.8125, 0.9375, 0.8125, 0.875, 0.8438, 0.375, 0.8437, 0.4375, 0.8125, 0.4375, 0.8125, 0.375, 0.8437, 0.8125, 0.8438, 0.875, 0.8125, 0.875, 0.8125, 0.8125, 0.8437, 0.3125, 0.8438, 0.375, 0.8125, 0.375, 0.8125, 0.3125, 0.8438, 0.75, 0.8437, 0.8125, 0.8125, 0.8125, 0.8125, 0.75, 0.8438, 0.25, 0.8437, 0.3125, 0.8125, 0.3125, 0.8125, 0.25, 0.8437, 0.6875, 0.8438, 0.75, 0.8125, 0.75, 0.8125, 0.6875, 0.8437, 0.1875, 0.8438, 0.25, 0.8125, 0.25, 0.8125, 0.1875, 0.8438, 0.625, 0.8437, 0.6875, 0.8125, 0.6875, 0.8125, 0.625, 0.8438, 0.125, 0.8437, 0.1875, 0.8125, 0.1875, 0.8125, 0.125, 0.8437, 0.5625, 0.8438, 0.625, 0.8125, 0.625, 0.8125, 0.5625, 0.8125, 0.75, 0.8125, 0.8125, 0.7812, 0.8125, 0.7812, 0.75, 0.8125, 0.25, 0.8125, 0.3125, 0.7812, 0.3125, 0.7812, 0.25, 0.8125, 0.6875, 0.8125, 0.75, 0.7812, 0.75, 0.7812, 0.6875, 0.8125, 0.1875, 0.8125, 0.25, 0.7812, 0.25, 0.7812, 0.1875, 0.8125, 0.625, 0.8125, 0.6875, 0.7812, 0.6875, 0.7812, 0.625, 0.8125, 0.125, 0.8125, 0.1875, 0.7812, 0.1875, 0.7812, 0.125, 0.8125, 0.5625, 0.8125, 0.625, 0.7812, 0.625, 0.7812, 0.5625, 0.8125, 0.0625, 0.8125, 0.125, 0.7812, 0.125, 0.7812, 0.0625, 0.8125, 0.5, 0.8125, 0.5625, 0.7812, 0.5625, 0.7812, 0.5, 0.8125, 0.9375, 0.7969, 1.0, 0.7812, 0.9375, 0.7969, 0.0, 0.8125, 0.0625, 0.7812, 0.0625, 0.8125, 0.4375, 0.8125, 0.5, 0.7812, 0.5, 0.7812, 0.4375, 0.8125, 0.875, 0.8125, 0.9375, 0.7812, 0.9375, 0.7812, 0.875, 0.8125, 0.375, 0.8125, 0.4375, 0.7812, 0.4375, 0.7812, 0.375, 0.8125, 0.8125, 0.8125, 0.875, 0.7812, 0.875, 0.7812, 0.8125, 0.8125, 0.3125, 0.8125, 0.375, 0.7812, 0.375, 0.7812, 0.3125, 0.7812, 0.5, 0.7812, 0.5625, 0.75, 0.5625, 0.75, 0.5, 0.7812, 0.9375, 0.7656, 1.0, 0.75, 0.9375, 0.7656, 0.0, 0.7812, 0.0625, 0.75, 0.0625, 0.7812, 0.4375, 0.7812, 0.5, 0.75, 0.5, 0.75, 0.4375, 0.7812, 0.875, 0.7812, 0.9375, 0.75, 0.9375, 0.75, 0.875, 0.7812, 0.375, 0.7812, 0.4375, 0.75, 0.4375, 0.75, 0.375, 0.7812, 0.8125, 0.7812, 0.875, 0.75, 0.875, 0.75, 0.8125, 0.7812, 0.3125, 0.7812, 0.375, 0.75, 0.375, 0.75, 0.3125, 0.7812, 0.75, 0.7812, 0.8125, 0.75, 0.8125, 0.75, 0.75, 0.7812, 0.25, 0.7812, 0.3125, 0.75, 0.3125, 0.75, 0.25, 0.7812, 0.6875, 0.7812, 0.75, 0.75, 0.75, 0.75, 0.6875, 0.7812, 0.1875, 0.7812, 0.25, 0.75, 0.25, 0.75, 0.1875, 0.7812, 0.625, 0.7812, 0.6875, 0.75, 0.6875, 0.75, 0.625, 0.7812, 0.125, 0.7812, 0.1875, 0.75, 0.1875, 0.75, 0.125, 0.7812, 0.5625, 0.7812, 0.625, 0.75, 0.625, 0.75, 0.5625, 0.7812, 0.0625, 0.7812, 0.125, 0.75, 0.125, 0.75, 0.0625])
me_sphere.materials.append(mat_material_001)
me_sphere.update()
me_sphere.normals_split_custom_set([tuple(v) for v in zip(*[iter([-2.667e-07, 0.201, -0.9796, -6.729e-07, 0.3879, -0.9217, 0.07567, 0.3804, -0.9217, 0.03921, 0.1971, -0.9796, -2.11e-06, 1.0, 0.0, -1.671e-06, 0.981, 0.1939, 0.1914, 0.9622, 0.1939, 0.1951, 0.9808, 0.0, -9.588e-07, 0.201, 0.9796, 2.682e-06, -7.525e-07, 1.0, 0.03921, 0.1971, 0.9796, -2.63e-06, -7.376e-07, -1.0, -2.667e-07, 0.201, -0.9796, 0.03921, 0.1971, -0.9796, -1.669e-06, 0.981, -0.1939, -2.11e-06, 1.0, 0.0, 0.1951, 0.9808, 0.0, 0.1914, 0.9622, -0.1939, -6.831e-07, 0.3879, 0.9217, -9.588e-07, 0.201, 0.9796, 0.03921, 0.1971, 0.9796, 0.07567, 0.3804, 0.9217, -1.201e-06, 0.9248, -0.3805, -1.669e-06, 0.981, -0.1939, 0.1914, 0.9622, -0.1939, 0.1804, 0.907, -0.3805, -1.129e-06, 0.5598, 0.8286, -6.831e-07, 0.3879, 0.9217, 0.07567, 0.3804, 0.9217, 0.1092, 0.549, 0.8286, -1.062e-06, 0.8333, -0.5528, -1.201e-06, 0.9248, -0.3805, 0.1804, 0.907, -0.3805, 0.1626, 0.8173, -0.5528, -8.601e-07, 0.7101, 0.7041, -1.129e-06, 0.5598, 0.8286, 0.1092, 0.549, 0.8286, 0.1385, 0.6965, 0.7041, -8.541e-07, 0.7101, -0.7041, -1.062e-06, 0.8333, -0.5528, 0.1626, 0.8173, -0.5528, 0.1385, 0.6965, -0.7041, -1.062e-06, 0.8333, 0.5528, -8.601e-07, 0.7101, 0.7041, 0.1385, 0.6965, 0.7041, 0.1626, 0.8173, 0.5528, -1.032e-06, 0.5598, -0.8286, -8.541e-07, 0.7101, -0.7041, 0.1385, 0.6965, -0.7041, 0.1092, 0.549, -0.8286, -1.201e-06, 0.9248, 0.3805, -1.062e-06, 0.8333, 0.5528, 0.1626, 0.8173, 0.5528, 0.1804, 0.907, 0.3805, -6.729e-07, 0.3879, -0.9217, -1.032e-06, 0.5598, -0.8286, 0.1092, 0.549, -0.8286, 0.07567, 0.3804, -0.9217, -1.671e-06, 0.981, 0.1939, -1.201e-06, 0.9248, 0.3805, 0.1804, 0.907, 0.3805, 0.1914, 0.9622, 0.1939, 0.07567, 0.3804, -0.9217, 0.1092, 0.549, -0.8286, 0.2142, 0.5172, -0.8286, 0.1484, 0.3584, -0.9217, 0.1914, 0.9622, 0.1939, 0.1804, 0.907, 0.3805, 0.3539, 0.8544, 0.3805, 0.3754, 0.9063, 0.1939, 0.03921, 0.1971, -0.9796, 0.07567, 0.3804, -0.9217, 0.1484, 0.3584, -0.9217, 0.07691, 0.1857, -0.9796, 0.1951, 0.9808, 0.0, 0.1914, 0.9622, 0.1939, 0.3754, 0.9063, 0.1939, 0.3827, 0.9239, -2.409e-09, 0.03921, 0.1971, 0.9796, 2.682e-06, -7.525e-07, 1.0, 0.07691, 0.1857, 0.9796, -2.63e-06, -7.376e-07, -1.0, 0.03921, 0.1971, -0.9796, 0.07691, 0.1857, -0.9796, 0.1914, 0.9622, -0.1939, 0.1951, 0.9808, 0.0, 0.3827, 0.9239, -2.409e-09, 0.3754, 0.9063, -0.1939, 0.07567, 0.3804, 0.9217, 0.03921, 0.1971, 0.9796, 0.07691, 0.1857, 0.9796, 0.1484, 0.3584, 0.9217, 0.1804, 0.907, -0.3805, 0.1914, 0.9622, -0.1939, 0.3754, 0.9063, -0.1939, 0.3539, 0.8544, -0.3805, 0.1092, 0.549, 0.8286, 0.07567, 0.3804, 0.9217, 0.1484, 0.3584, 0.9217, 0.2142, 0.5172, 0.8286, 0.1626, 0.8173, -0.5528, 0.1804, 0.907, -0.3805, 0.3539, 0.8544, -0.3805, 0.3189, 0.7699, -0.5528, 0.1385, 0.6965, 0.7041, 0.1092, 0.549, 0.8286, 0.2142, 0.5172, 0.8286, 0.2718, 0.6561, 0.7041, 0.1385, 0.6965, -0.7041, 0.1626, 0.8173, -0.5528, 0.3189, 0.7699, -0.5528, 0.2718, 0.6561, -0.7041, 0.1626, 0.8173, 0.5528, 0.1385, 0.6965, 0.7041, 0.2718, 0.6561, 0.7041, 0.3189, 0.7699, 0.5528, 0.1092, 0.549, -0.8286, 0.1385, 0.6965, -0.7041, 0.2718, 0.6561, -0.7041, 0.2142, 0.5172, -0.8286, 0.1804, 0.907, 0.3805, 0.1626, 0.8173, 0.5528, 0.3189, 0.7699, 0.5528, 0.3539, 0.8544, 0.3805, 0.2142, 0.5172, 0.8286, 0.1484, 0.3584, 0.9217, 0.2155, 0.3225, 0.9217, 0.311, 0.4654, 0.8286, 0.3189, 0.7699, -0.5528, 0.3539, 0.8544, -0.3805, 0.5138, 0.7689, -0.3805, 0.463, 0.6929, -0.5528, 0.2718, 0.6561, 0.7041, 0.2142, 0.5172, 0.8286, 0.311, 0.4654, 0.8286, 0.3945, 0.5905, 0.7041, 0.2718, 0.6561, -0.7041, 0.3189, 0.7699, -0.5528, 0.463, 0.6929, -0.5528, 0.3945, 0.5905, -0.7041, 0.3189, 0.7699, 0.5528, 0.2718, 0.6561, 0.7041, 0.3945, 0.5905, 0.7041, 0.463, 0.6929, 0.5528, 0.2142, 0.5172, -0.8286, 0.2718, 0.6561, -0.7041, 0.3945, 0.5905, -0.7041, 0.311, 0.4654, -0.8286, 0.3539, 0.8544, 0.3805, 0.3189, 0.7699, 0.5528, 0.463, 0.6929, 0.5528, 0.5138, 0.7689, 0.3805, 0.1484, 0.3584, -0.9217, 0.2142, 0.5172, -0.8286, 0.311, 0.4654, -0.8286, 0.2155, 0.3225, -0.9217, 0.3754, 0.9063, 0.1939, 0.3539, 0.8544, 0.3805, 0.5138, 0.7689, 0.3805, 0.545, 0.8157, 0.1939, 0.07691, 0.1857, -0.9796, 0.1484, 0.3584, -0.9217, 0.2155, 0.3225, -0.9217, 0.1117, 0.1671, -0.9796, 0.3827, 0.9239, -2.409e-09, 0.3754, 0.9063, 0.1939, 0.545, 0.8157, 0.1939, 0.5556, 0.8315, 5.059e-08, 0.07691, 0.1857, 0.9796, 2.682e-06, -7.525e-07, 1.0, 0.1117, 0.1671, 0.9796, -2.63e-06, -7.376e-07, -1.0, 0.07691, 0.1857, -0.9796, 0.1117, 0.1671, -0.9796, 0.3754, 0.9063, -0.1939, 0.3827, 0.9239, -2.409e-09, 0.5556, 0.8315, 5.059e-08, 0.545, 0.8157, -0.1939, 0.1484, 0.3584, 0.9217, 0.07691, 0.1857, 0.9796, 0.1117, 0.1671, 0.9796, 0.2155, 0.3225, 0.9217, 0.3539, 0.8544, -0.3805, 0.3754, 0.9063, -0.1939, 0.545, 0.8157, -0.1939, 0.5138, 0.7689, -0.3805, 0.545, 0.8157, 0.1939, 0.5138, 0.7689, 0.3805, 0.6539, 0.6539, 0.3805, 0.6937, 0.6937, 0.1939, 0.1117, 0.1671, -0.9796, 0.2155, 0.3225, -0.9217, 0.2743, 0.2743, -0.9217, 0.1421, 0.1421, -0.9796, 0.5556, 0.8315, 5.059e-08, 0.545, 0.8157, 0.1939, 0.6937, 0.6937, 0.1939, 0.7071, 0.7071, 5.3e-08, 0.1117, 0.1671, 0.9796, 2.682e-06, -7.525e-07, 1.0, 0.1421, 0.1421, 0.9796, -2.63e-06, -7.376e-07, -1.0, 0.1117, 0.1671, -0.9796, 0.1421, 0.1421, -0.9796, 0.545, 0.8157, -0.1939, 0.5556, 0.8315, 5.059e-08, 0.7071, 0.7071, 5.3e-08, 0.6937, 0.6937, -0.1939, 0.2155, 0.3225, 0.9217, 0.1117, 0.1671, 0.9796, 0.1421, 0.1421, 0.9796, 0.2743, 0.2743, 0.9217, 0.5138, 0.7689, -0.3805, 0.545, 0.8157, -0.1939, 0.6937, 0.6937, -0.1939, 0.6539, 0.6539, -0.3805, 0.311, 0.4654, 0.8286, 0.2155, 0.3225, 0.9217, 0.2743, 0.2743, 0.9217, 0.3958, 0.3958, 0.8286, 0.463, 0.6929, -0.5528, 0.5138, 0.7689, -0.3805, 0.6539, 0.6539, -0.3805, 0.5893, 0.5893, -0.5528, 0.3945, 0.5905, 0.7041, 0.311, 0.4654, 0.8286, 0.3958, 0.3958, 0.8286, 0.5021, 0.5021, 0.7041, 0.3945, 0.5905, -0.7041, 0.463, 0.6929, -0.5528, 0.5893, 0.5893, -0.5528, 0.5021, 0.5021, -0.7041, 0.463, 0.6929, 0.5528, 0.3945, 0.5905, 0.7041, 0.5021, 0.5021, 0.7041, 0.5893, 0.5893, 0.5528, 0.311, 0.4654, -0.8286, 0.3945, 0.5905, -0.7041, 0.5021, 0.5021, -0.7041, 0.3958, 0.3958, -0.8286, 0.5138, 0.7689, 0.3805, 0.463, 0.6929, 0.5528, 0.5893, 0.5893, 0.5528, 0.6539, 0.6539, 0.3805, 0.2155, 0.3225, -0.9217, 0.311, 0.4654, -0.8286, 0.3958, 0.3958, -0.8286, 0.2743, 0.2743, -0.9217, 0.5893, 0.5893, -0.5528, 0.6539, 0.6539, -0.3805, 0.7689, 0.5138, -0.3805, 0.6929, 0.463, -0.5528, 0.5021, 0.5021, 0.7041, 0.3958, 0.3958, 0.8286, 0.4654, 0.311, 0.8286, 0.5905, 0.3945, 0.7041, 0.5021, 0.5021, -0.7041, 0.5893, 0.5893, -0.5528, 0.6929, 0.463, -0.5528, 0.5905, 0.3945, -0.7041, 0.5893, 0.5893, 0.5528, 0.5021, 0.5021, 0.7041, 0.5905, 0.3945, 0.7041, 0.6929, 0.463, 0.5528, 0.3958, 0.3958, -0.8286, 0.5021, 0.5021, -0.7041, 0.5905, 0.3945, -0.7041, 0.4654, 0.311, -0.8286, 0.6539, 0.6539, 0.3805, 0.5893, 0.5893, 0.5528, 0.6929, 0.463, 0.5528, 0.7689, 0.5138, 0.3805, 0.2743, 0.2743, -0.9217, 0.3958, 0.3958, -0.8286, 0.4654, 0.311, -0.8286, 0.3225, 0.2155, -0.9217, 0.6937, 0.6937, 0.1939, 0.6539, 0.6539, 0.3805, 0.7689, 0.5138, 0.3805, 0.8157, 0.545, 0.1939, 0.1421, 0.1421, -0.9796, 0.2743, 0.2743, -0.9217, 0.3225, 0.2155, -0.9217, 0.1671, 0.1117, -0.9796, 0.7071, 0.7071, 5.3e-08, 0.6937, 0.6937, 0.1939, 0.8157, 0.545, 0.1939, 0.8315, 0.5556, -2.409e-09, 0.1421, 0.1421, 0.9796, 2.682e-06, -7.525e-07, 1.0, 0.1671, 0.1117, 0.9796, -2.63e-06, -7.376e-07, -1.0, 0.1421, 0.1421, -0.9796, 0.1671, 0.1117, -0.9796, 0.6937, 0.6937, -0.1939, 0.7071, 0.7071, 5.3e-08, 0.8315, 0.5556, -2.409e-09, 0.8157, 0.545, -0.1939, 0.2743, 0.2743, 0.9217, 0.1421, 0.1421, 0.9796, 0.1671, 0.1117, 0.9796, 0.3225, 0.2155, 0.9217, 0.6539, 0.6539, -0.3805, 0.6937, 0.6937, -0.1939, 0.8157, 0.545, -0.1939, 0.7689, 0.5138, -0.3805, 0.3958, 0.3958, 0.8286, 0.2743, 0.2743, 0.9217, 0.3225, 0.2155, 0.9217, 0.4654, 0.311, 0.8286, 0.1671, 0.1117, -0.9796, 0.3225, 0.2155, -0.9217, 0.3584, 0.1484, -0.9217, 0.1857, 0.07691, -0.9796, 0.8315, 0.5556, -2.409e-09, 0.8157, 0.545, 0.1939, 0.9063, 0.3754, 0.1939, 0.9239, 0.3827, -2.409e-09, 0.1671, 0.1117, 0.9796, 2.682e-06, -7.525e-07, 1.0, 0.1857, 0.07691, 0.9796, -2.63e-06, -7.376e-07, -1.0, 0.1671, 0.1117, -0.9796, 0.1857, 0.07691, -0.9796, 0.8157, 0.545, -0.1939, 0.8315, 0.5556, -2.409e-09, 0.9239, 0.3827, -2.409e-09, 0.9063, 0.3754, -0.1939, 0.3225, 0.2155, 0.9217, 0.1671, 0.1117, 0.9796, 0.1857, 0.07691, 0.9796, 0.3584, 0.1484, 0.9217, 0.7689, 0.5138, -0.3805, 0.8157, 0.545, -0.1939, 0.9063, 0.3754, -0.1939, 0.8544, 0.3539, -0.3805, 0.4654, 0.311, 0.8286, 0.3225, 0.2155, 0.9217, 0.3584, 0.1484, 0.9217, 0.5172, 0.2142, 0.8286, 0.6929, 0.463, -0.5528, 0.7689, 0.5138, -0.3805, 0.8544, 0.3539, -0.3805, 0.7699, 0.3189, -0.5528, 0.5905, 0.3945, 0.7041, 0.4654, 0.311, 0.8286, 0.5172, 0.2142, 0.8286, 0.6561, 0.2718, 0.7041, 0.5905, 0.3945, -0.7041, 0.6929, 0.463, -0.5528, 0.7699, 0.3189, -0.5528, 0.6561, 0.2718, -0.7041, 0.6929, 0.463, 0.5528, 0.5905, 0.3945, 0.7041, 0.6561, 0.2718, 0.7041, 0.7699, 0.3189, 0.5528, 0.4654, 0.311, -0.8286, 0.5905, 0.3945, -0.7041, 0.6561, 0.2718, -0.7041, 0.5172, 0.2142, -0.8286, 0.7689, 0.5138, 0.3805, 0.6929, 0.463, 0.5528, 0.7699, 0.3189, 0.5528, 0.8544, 0.3539, 0.3805, 0.3225, 0.2155, -0.9217, 0.4654, 0.311, -0.8286, 0.5172, 0.2142, -0.8286, 0.3584, 0.1484, -0.9217, 0.8157, 0.545, 0.1939, 0.7689, 0.5138, 0.3805, 0.8544, 0.3539, 0.3805, 0.9063, 0.3754, 0.1939, 0.6561, 0.2718, 0.7041, 0.5172, 0.2142, 0.8286, 0.549, 0.1092, 0.8286, 0.6965, 0.1385, 0.7041, 0.6561, 0.2718, -0.7041, 0.7699, 0.3189, -0.5528, 0.8173, 0.1626, -0.5528, 0.6965, 0.1385, -0.7041, 0.7699, 0.3189, 0.5528, 0.6561, 0.2718, 0.7041, 0.6965, 0.1385, 0.7041, 0.8173, 0.1626, 0.5528, 0.5172, 0.2142, -0.8286, 0.6561, 0.2718, -0.7041, 0.6965, 0.1385, -0.7041, 0.549, 0.1092, -0.8286, 0.8544, 0.3539, 0.3805, 0.7699, 0.3189, 0.5528, 0.8173, 0.1626, 0.5528, 0.907, 0.1804, 0.3805, 0.3584, 0.1484, -0.9217, 0.5172, 0.2142, -0.8286, 0.549, 0.1092, -0.8286, 0.3804, 0.07567, -0.9217, 0.9063, 0.3754, 0.1939, 0.8544, 0.3539, 0.3805, 0.907, 0.1804, 0.3805, 0.9622, 0.1914, 0.1939, 0.1857, 0.07691, -0.9796, 0.3584, 0.1484, -0.9217, 0.3804, 0.07567, -0.9217, 0.1971, 0.03921, -0.9796, 0.9239, 0.3827, -2.409e-09, 0.9063, 0.3754, 0.1939, 0.9622, 0.1914, 0.1939, 0.9808, 0.1951, 0.0, 0.1857, 0.07691, 0.9796, 2.682e-06, -7.525e-07, 1.0, 0.1971, 0.03921, 0.9796, -2.63e-06, -7.376e-07, -1.0, 0.1857, 0.07691, -0.9796, 0.1971, 0.03921, -0.9796, 0.9063, 0.3754, -0.1939, 0.9239, 0.3827, -2.409e-09, 0.9808, 0.1951, 0.0, 0.9622, 0.1914, -0.1939, 0.3584, 0.1484, 0.9217, 0.1857, 0.07691, 0.9796, 0.1971, 0.03921, 0.9796, 0.3804, 0.07567, 0.9217, 0.8544, 0.3539, -0.3805, 0.9063, 0.3754, -0.1939, 0.9622, 0.1914, -0.1939, 0.907, 0.1804, -0.3805, 0.5172, 0.2142, 0.8286, 0.3584, 0.1484, 0.9217, 0.3804, 0.07567, 0.9217, 0.549, 0.1092, 0.8286, 0.7699, 0.3189, -0.5528, 0.8544, 0.3539, -0.3805, 0.907, 0.1804, -0.3805, 0.8173, 0.1626, -0.5528, 0.9808, 0.1951, 0.0, 0.9622, 0.1914, 0.1939, 0.981, 1.574e-05, 0.1939, 1.0, 2.144e-05, -4.834e-06, 0.1971, 0.03921, 0.9796, 2.682e-06, -7.525e-07, 1.0, 0.201, 1.686e-05, 0.9796, -2.63e-06, -7.376e-07, -1.0, 0.1971, 0.03921, -0.9796, 0.201, 1.686e-05, -0.9796, 0.9622, 0.1914, -0.1939, 0.9808, 0.1951, 0.0, 1.0, 2.144e-05, -4.834e-06, 0.981, 6.568e-05, -0.194, 0.3804, 0.07567, 0.9217, 0.1971, 0.03921, 0.9796, 0.201, 1.686e-05, 0.9796, 0.3879, 3.555e-05, 0.9217, 0.907, 0.1804, -0.3805, 0.9622, 0.1914, -0.1939, 0.981, 6.568e-05, -0.194, 0.9248, 1.398e-05, -0.3805, 0.549, 0.1092, 0.8286, 0.3804, 0.07567, 0.9217, 0.3879, 3.555e-05, 0.9217, 0.5598, 1.993e-06, 0.8286, 0.8173, 0.1626, -0.5528, 0.907, 0.1804, -0.3805, 0.9248, 1.398e-05, -0.3805, 0.8333, 1.062e-05, -0.5528, 0.6965, 0.1385, 0.7041, 0.549, 0.1092, 0.8286, 0.5598, 1.993e-06, 0.8286, 0.7101, 2.642e-05, 0.7041, 0.6965, 0.1385, -0.7041, 0.8173, 0.1626, -0.5528, 0.8333, 1.062e-05, -0.5528, 0.7101, 2.641e-05, -0.7041, 0.8173, 0.1626, 0.5528, 0.6965, 0.1385, 0.7041, 0.7101, 2.642e-05, 0.7041, 0.8333, 1.062e-05, 0.5528, 0.549, 0.1092, -0.8286, 0.6965, 0.1385, -0.7041, 0.7101, 2.641e-05, -0.7041, 0.5598, 1.993e-06, -0.8286, 0.907, 0.1804, 0.3805, 0.8173, 0.1626, 0.5528, 0.8333, 1.062e-05, 0.5528, 0.9248, 1.398e-05, 0.3805, 0.3804, 0.07567, -0.9217, 0.549, 0.1092, -0.8286, 0.5598, 1.993e-06, -0.8286, 0.3879, 3.555e-05, -0.9217, 0.9622, 0.1914, 0.1939, 0.907, 0.1804, 0.3805, 0.9248, 1.398e-05, 0.3805, 0.981, 1.574e-05, 0.1939, 0.1971, 0.03921, -0.9796, 0.3804, 0.07567, -0.9217, 0.3879, 3.555e-05, -0.9217, 0.201, 1.686e-05, -0.9796, -0.3879, -1.421e-05, 0.9217, -0.201, 1.68e-05, 0.9796, -0.1971, 0.03921, 0.9796, -0.3804, 0.07567, 0.9217, -0.9248, 1.469e-05, -0.3805, -0.981, 1.637e-05, -0.1939, -0.9622, 0.1914, -0.1939, -0.907, 0.1804, -0.3805, -0.5598, 2.548e-06, 0.8286, -0.3879, -1.421e-05, 0.9217, -0.3804, 0.07567, 0.9217, -0.549, 0.1092, 0.8286, -0.8333, 1.137e-05, -0.5528, -0.9248, 1.469e-05, -0.3805, -0.907, 0.1804, -0.3805, -0.8173, 0.1626, -0.5528, -0.7101, 2.698e-05, 0.7041, -0.5598, 2.548e-06, 0.8286, -0.549, 0.1092, 0.8286, -0.6965, 0.1385, 0.7041, -0.7101, 2.698e-05, -0.7041, -0.8333, 1.137e-05, -0.5528, -0.8173, 0.1626, -0.5528, -0.6965, 0.1385, -0.7041, -0.8333, 1.138e-05, 0.5528, -0.7101, 2.698e-05, 0.7041, -0.6965, 0.1385, 0.7041, -0.8173, 0.1626, 0.5528, -0.5598, 2.544e-06, -0.8286, -0.7101, 2.698e-05, -0.7041, -0.6965, 0.1385, -0.7041, -0.549, 0.1092, -0.8286, -0.9248, 1.469e-05, 0.3805, -0.8333, 1.138e-05, 0.5528, -0.8173, 0.1626, 0.5528, -0.907, 0.1804, 0.3805, -0.3879, -1.421e-05, -0.9217, -0.5598, 2.544e-06, -0.8286, -0.549, 0.1092, -0.8286, -0.3804, 0.07567, -0.9217, -0.981, 6.631e-05, 0.1939, -0.9248, 1.469e-05, 0.3805, -0.907, 0.1804, 0.3805, -0.9622, 0.1914, 0.1939, -0.201, 1.68e-05, -0.9796, -0.3879, -1.421e-05, -0.9217, -0.3804, 0.07567, -0.9217, -0.1971, 0.03921, -0.9796, -1.0, 7.226e-05, 4.847e-06, -0.981, 6.631e-05, 0.1939, -0.9622, 0.1914, 0.1939, -0.9808, 0.1951, 0.0, -0.201, 1.68e-05, 0.9796, 2.682e-06, -7.525e-07, 1.0, -0.1971, 0.03921, 0.9796, -2.63e-06, -7.376e-07, -1.0, -0.201, 1.68e-05, -0.9796, -0.1971, 0.03921, -0.9796, -0.981, 1.637e-05, -0.1939, -1.0, 7.226e-05, 4.847e-06, -0.9808, 0.1951, 0.0, -0.9622, 0.1914, -0.1939, -0.907, 0.1804, 0.3805, -0.8173, 0.1626, 0.5528, -0.7699, 0.3189, 0.5528, -0.8544, 0.3539, 0.3805, -0.3804, 0.07567, -0.9217, -0.549, 0.1092, -0.8286, -0.5172, 0.2142, -0.8286, -0.3584, 0.1484, -0.9217, -0.9622, 0.1914, 0.1939, -0.907, 0.1804, 0.3805, -0.8544, 0.3539, 0.3805, -0.9063, 0.3754, 0.1939, -0.1971, 0.03921, -0.9796, -0.3804, 0.07567, -0.9217, -0.3584, 0.1484, -0.9217, -0.1857, 0.07691, -0.9796, -0.9808, 0.1951, 0.0, -0.9622, 0.1914, 0.1939, -0.9063, 0.3754, 0.1939, -0.9239, 0.3827, 0.0, -0.1971, 0.03921, 0.9796, 2.682e-06, -7.525e-07, 1.0, -0.1857, 0.07691, 0.9796, -2.63e-06, -7.376e-07, -1.0, -0.1971, 0.03921, -0.9796, -0.1857, 0.07691, -0.9796, -0.9622, 0.1914, -0.1939, -0.9808, 0.1951, 0.0, -0.9239, 0.3827, 0.0, -0.9063, 0.3754, -0.1939, -0.3804, 0.07567, 0.9217, -0.1971, 0.03921, 0.9796, -0.1857, 0.07691, 0.9796, -0.3584, 0.1484, 0.9217, -0.907, 0.1804, -0.3805, -0.9622, 0.1914, -0.1939, -0.9063, 0.3754, -0.1939, -0.8544, 0.3539, -0.3805, -0.549, 0.1092, 0.8286, -0.3804, 0.07567, 0.9217, -0.3584, 0.1484, 0.9217, -0.5172, 0.2142, 0.8286, -0.8173, 0.1626, -0.5528, -0.907, 0.1804, -0.3805, -0.8544, 0.3539, -0.3805, -0.7699, 0.3189, -0.5528, -0.6965, 0.1385, 0.7041, -0.549, 0.1092, 0.8286, -0.5172, 0.2142, 0.8286, -0.6561, 0.2718, 0.7041, -0.6965, 0.1385, -0.7041, -0.8173, 0.1626, -0.5528, -0.7699, 0.3189, -0.5528, -0.6561, 0.2718, -0.7041, -0.8173, 0.1626, 0.5528, -0.6965, 0.1385, 0.7041, -0.6561, 0.2718, 0.7041, -0.7699, 0.3189, 0.5528, -0.549, 0.1092, -0.8286, -0.6965, 0.1385, -0.7041, -0.6561, 0.2718, -0.7041, -0.5172, 0.2142, -0.8286, -0.8544, 0.3539, -0.3805, -0.9063, 0.3754, -0.1939, -0.8157, 0.545, -0.1939, -0.7689, 0.5138, -0.3805, -0.5172, 0.2142, 0.8286, -0.3584, 0.1484, 0.9217, -0.3225, 0.2155, 0.9217, -0.4654, 0.311, 0.8286, -0.7699, 0.3189, -0.5528, -0.8544, 0.3539, -0.3805, -0.7689, 0.5138, -0.3805, -0.6929, 0.463, -0.5528, -0.6561, 0.2718, 0.7041, -0.5172, 0.2142, 0.8286, -0.4654, 0.311, 0.8286, -0.5905, 0.3945, 0.7041, -0.6561, 0.2718, -0.7041, -0.7699, 0.3189, -0.5528, -0.6929, 0.463, -0.5528, -0.5905, 0.3945, -0.7041, -0.7699, 0.3189, 0.5528, -0.6561, 0.2718, 0.7041, -0.5905, 0.3945, 0.7041, -0.6929, 0.463, 0.5528, -0.5172, 0.2142, -0.8286, -0.6561, 0.2718, -0.7041, -0.5905, 0.3945, -0.7041, -0.4654, 0.311, -0.8286, -0.8544, 0.3539, 0.3805, -0.7699, 0.3189, 0.5528, -0.6929, 0.463, 0.5528, -0.7689, 0.5138, 0.3805, -0.3584, 0.1484, -0.9217, -0.5172, 0.2142, -0.8286, -0.4654, 0.311, -0.8286, -0.3225, 0.2155, -0.9217, -0.9063, 0.3754, 0.1939, -0.8544, 0.3539, 0.3805, -0.7689, 0.5138, 0.3805, -0.8157, 0.545, 0.1939, -0.1857, 0.07691, -0.9796, -0.3584, 0.1484, -0.9217, -0.3225, 0.2155, -0.9217, -0.1671, 0.1117, -0.9796, -0.9239, 0.3827, 0.0, -0.9063, 0.3754, 0.1939, -0.8157, 0.545, 0.1939, -0.8315, 0.5556, 0.0, -0.1857, 0.07691, 0.9796, 2.682e-06, -7.525e-07, 1.0, -0.1671, 0.1117, 0.9796, -2.63e-06, -7.376e-07, -1.0, -0.1857, 0.07691, -0.9796, -0.1671, 0.1117, -0.9796, -0.9063, 0.3754, -0.1939, -0.9239, 0.3827, 0.0, -0.8315, 0.5556, 0.0, -0.8157, 0.545, -0.1939, -0.3584, 0.1484, 0.9217, -0.1857, 0.07691, 0.9796, -0.1671, 0.1117, 0.9796, -0.3225, 0.2155, 0.9217, -0.3225, 0.2155, -0.9217, -0.4654, 0.311, -0.8286, -0.3958, 0.3958, -0.8286, -0.2743, 0.2743, -0.9217, -0.8157, 0.545, 0.1939, -0.7689, 0.5138, 0.3805, -0.6539, 0.6539, 0.3805, -0.6937, 0.6937, 0.1939, -0.1671, 0.1117, -0.9796, -0.3225, 0.2155, -0.9217, -0.2743, 0.2743, -0.9217, -0.1421, 0.1421, -0.9796, -0.8315, 0.5556, 0.0, -0.8157, 0.545, 0.1939, -0.6937, 0.6937, 0.1939, -0.7071, 0.7071, 0.0, -0.1671, 0.1117, 0.9796, 2.682e-06, -7.525e-07, 1.0, -0.1421, 0.1421, 0.9796, -2.63e-06, -7.376e-07, -1.0, -0.1671, 0.1117, -0.9796, -0.1421, 0.1421, -0.9796, -0.8157, 0.545, -0.1939, -0.8315, 0.5556, 0.0, -0.7071, 0.7071, 0.0, -0.6937, 0.6937, -0.1939, -0.3225, 0.2155, 0.9217, -0.1671, 0.1117, 0.9796, -0.1421, 0.1421, 0.9796, -0.2743, 0.2743, 0.9217, -0.7689, 0.5138, -0.3805, -0.8157, 0.545, -0.1939, -0.6937, 0.6937, -0.1939, -0.6539, 0.6539, -0.3805, -0.4654, 0.311, 0.8286, -0.3225, 0.2155, 0.9217, -0.2743, 0.2743, 0.9217, -0.3958, 0.3958, 0.8286, -0.6929, 0.463, -0.5528, -0.7689, 0.5138, -0.3805, -0.6539, 0.6539, -0.3805, -0.5893, 0.5893, -0.5528, -0.5905, 0.3945, 0.7041, -0.4654, 0.311, 0.8286, -0.3958, 0.3958, 0.8286, -0.5021, 0.5021, 0.7041, -0.5905, 0.3945, -0.7041, -0.6929, 0.463, -0.5528, -0.5893, 0.5893, -0.5528, -0.5021, 0.5021, -0.7041, -0.6929, 0.463, 0.5528, -0.5905, 0.3945, 0.7041, -0.5021, 0.5021, 0.7041, -0.5893, 0.5893, 0.5528, -0.4654, 0.311, -0.8286, -0.5905, 0.3945, -0.7041, -0.5021, 0.5021, -0.7041, -0.3958, 0.3958, -0.8286, -0.7689, 0.5138, 0.3805, -0.6929, 0.463, 0.5528, -0.5893, 0.5893, 0.5528, -0.6539, 0.6539, 0.3805, -0.5893, 0.5893, -0.5528, -0.6539, 0.6539, -0.3805, -0.5138, 0.7689, -0.3805, -0.463, 0.6929, -0.5528, -0.5021, 0.5021, 0.7041, -0.3958, 0.3958, 0.8286, -0.311, 0.4654, 0.8286, -0.3945, 0.5905, 0.7041, -0.5021, 0.5021, -0.7041, -0.5893, 0.5893, -0.5528, -0.463, 0.6929, -0.5528, -0.3945, 0.5905, -0.7041, -0.5893, 0.5893, 0.5528, -0.5021, 0.5021, 0.7041, -0.3945, 0.5905, 0.7041, -0.463, 0.6929, 0.5528, -0.3958, 0.3958, -0.8286, -0.5021, 0.5021, -0.7041, -0.3945, 0.5905, -0.7041, -0.311, 0.4654, -0.8286, -0.6539, 0.6539, 0.3805, -0.5893, 0.5893, 0.5528, -0.463, 0.6929, 0.5528, -0.5138, 0.7689, 0.3805, -0.2743, 0.2743, -0.9217, -0.3958, 0.3958, -0.8286, -0.311, 0.4654, -0.8286, -0.2155, 0.3225, -0.9217, -0.6937, 0.6937, 0.1939, -0.6539, 0.6539, 0.3805, -0.5138, 0.7689, 0.3805, -0.545, 0.8157, 0.1939, -0.1421, 0.1421, -0.9796, -0.2743, 0.2743, -0.9217, -0.2155, 0.3225, -0.9217, -0.1117, 0.1671, -0.9796, -0.7071, 0.7071, 0.0, -0.6937, 0.6937, 0.1939, -0.545, 0.8157, 0.1939, -0.5556, 0.8315, 0.0, -0.1421, 0.1421, 0.9796, 2.682e-06, -7.525e-07, 1.0, -0.1117, 0.1671, 0.9796, -2.63e-06, -7.376e-07, -1.0, -0.1421, 0.1421, -0.9796, -0.1117, 0.1671, -0.9796, -0.6937, 0.6937, -0.1939, -0.7071, 0.7071, 0.0, -0.5556, 0.8315, 0.0, -0.545, 0.8157, -0.1939, -0.2743, 0.2743, 0.9217, -0.1421, 0.1421, 0.9796, -0.1117, 0.1671, 0.9796, -0.2155, 0.3225, 0.9217, -0.6539, 0.6539, -0.3805, -0.6937, 0.6937, -0.1939, -0.545, 0.8157, -0.1939, -0.5138, 0.7689, -0.3805, -0.3958, 0.3958, 0.8286, -0.2743, 0.2743, 0.9217, -0.2155, 0.3225, 0.9217, -0.311, 0.4654, 0.8286, -0.1117, 0.1671, -0.9796, -0.2155, 0.3225, -0.9217, -0.1484, 0.3584, -0.9217, -0.07691, 0.1857, -0.9796, -0.5556, 0.8315, 0.0, -0.545, 0.8157, 0.1939, -0.3754, 0.9063, 0.1939, -0.3827, 0.9239, 2.409e-09, -0.1117, 0.1671, 0.9796, 2.682e-06, -7.525e-07, 1.0, -0.07691, 0.1857, 0.9796, -2.63e-06, -7.376e-07, -1.0, -0.1117, 0.1671, -0.9796, -0.07691, 0.1857, -0.9796, -0.545, 0.8157, -0.1939, -0.5556, 0.8315, 0.0, -0.3827, 0.9239, 2.409e-09, -0.3754, 0.9063, -0.1939, -0.2155, 0.3225, 0.9217, -0.1117, 0.1671, 0.9796, -0.07691, 0.1857, 0.9796, -0.1484, 0.3584, 0.9217, -0.5138, 0.7689, -0.3805, -0.545, 0.8157, -0.1939, -0.3754, 0.9063, -0.1939, -0.3539, 0.8544, -0.3805, -0.311, 0.4654, 0.8286, -0.2155, 0.3225, 0.9217, -0.1484, 0.3584, 0.9217, -0.2142, 0.5172, 0.8286, -0.463, 0.6929, -0.5528, -0.5138, 0.7689, -0.3805, -0.3539, 0.8544, -0.3805, -0.3189, 0.7699, -0.5528, -0.3945, 0.5905, 0.7041, -0.311, 0.4654, 0.8286, -0.2142, 0.5172, 0.8286, -0.2718, 0.6561, 0.7041, -0.3945, 0.5905, -0.7041, -0.463, 0.6929, -0.5528, -0.3189, 0.7699, -0.5528, -0.2718, 0.6561, -0.7041, -0.463, 0.6929, 0.5528, -0.3945, 0.5905, 0.7041, -0.2718, 0.6561, 0.7041, -0.3189, 0.7699, 0.5528, -0.311, 0.4654, -0.8286, -0.3945, 0.5905, -0.7041, -0.2718, 0.6561, -0.7041, -0.2142, 0.5172, -0.8286, -0.5138, 0.7689, 0.3805, -0.463, 0.6929, 0.5528, -0.3189, 0.7699, 0.5528, -0.3539, 0.8544, 0.3805, -0.2155, 0.3225, -0.9217, -0.311, 0.4654, -0.8286, -0.2142, 0.5172, -0.8286, -0.1484, 0.3584, -0.9217, -0.545, 0.8157, 0.1939, -0.5138, 0.7689, 0.3805, -0.3539, 0.8544, 0.3805, -0.3754, 0.9063, 0.1939, -0.2718, 0.6561, 0.7041, -0.2142, 0.5172, 0.8286, -0.1092, 0.549, 0.8286, -0.1385, 0.6965, 0.7041, -0.2718, 0.6561, -0.7041, -0.3189, 0.7699, -0.5528, -0.1626, 0.8173, -0.5528, -0.1385, 0.6965, -0.7041, -0.3189, 0.7699, 0.5528, -0.2718, 0.6561, 0.7041, -0.1385, 0.6965, 0.7041, -0.1626, 0.8173, 0.5528, -0.2142, 0.5172, -0.8286, -0.2718, 0.6561, -0.7041, -0.1385, 0.6965, -0.7041, -0.1092, 0.549, -0.8286, -0.3539, 0.8544, 0.3805, -0.3189, 0.7699, 0.5528, -0.1626, 0.8173, 0.5528, -0.1804, 0.907, 0.3805, -0.1484, 0.3584, -0.9217, -0.2142, 0.5172, -0.8286, -0.1092, 0.549, -0.8286, -0.07567, 0.3804, -0.9217, -0.3754, 0.9063, 0.1939, -0.3539, 0.8544, 0.3805, -0.1804, 0.907, 0.3805, -0.1914, 0.9622, 0.1939, -0.07691, 0.1857, -0.9796, -0.1484, 0.3584, -0.9217, -0.07567, 0.3804, -0.9217, -0.03921, 0.1971, -0.9796, -0.3827, 0.9239, 2.409e-09, -0.3754, 0.9063, 0.1939, -0.1914, 0.9622, 0.1939, -0.1951, 0.9808, 0.0, -0.07691, 0.1857, 0.9796, 2.682e-06, -7.525e-07, 1.0, -0.03921, 0.1971, 0.9796, -2.63e-06, -7.376e-07, -1.0, -0.07691, 0.1857, -0.9796, -0.03921, 0.1971, -0.9796, -0.3754, 0.9063, -0.1939, -0.3827, 0.9239, 2.409e-09, -0.1951, 0.9808, 0.0, -0.1914, 0.9622, -0.1939, -0.1484, 0.3584, 0.9217, -0.07691, 0.1857, 0.9796, -0.03921, 0.1971, 0.9796, -0.07567, 0.3804, 0.9217, -0.3539, 0.8544, -0.3805, -0.3754, 0.9063, -0.1939, -0.1914, 0.9622, -0.1939, -0.1804, 0.907, -0.3805, -0.2142, 0.5172, 0.8286, -0.1484, 0.3584, 0.9217, -0.07567, 0.3804, 0.9217, -0.1092, 0.549, 0.8286, -0.3189, 0.7699, -0.5528, -0.3539, 0.8544, -0.3805, -0.1804, 0.907, -0.3805, -0.1626, 0.8173, -0.5528, -0.1951, 0.9808, 0.0, -0.1914, 0.9622, 0.1939, -1.671e-06, 0.981, 0.1939, -2.11e-06, 1.0, 0.0, -0.03921, 0.1971, 0.9796, 2.682e-06, -7.525e-07, 1.0, -9.588e-07, 0.201, 0.9796, -2.63e-06, -7.376e-07, -1.0, -0.03921, 0.1971, -0.9796, -2.667e-07, 0.201, -0.9796, -0.1914, 0.9622, -0.1939, -0.1951, 0.9808, 0.0, -2.11e-06, 1.0, 0.0, -1.669e-06, 0.981, -0.1939, -0.07567, 0.3804, 0.9217, -0.03921, 0.1971, 0.9796, -9.588e-07, 0.201, 0.9796, -6.831e-07, 0.3879, 0.9217, -0.1804, 0.907, -0.3805, -0.1914, 0.9622, -0.1939, -1.669e-06, 0.981, -0.1939, -1.201e-06, 0.9248, -0.3805, -0.1092, 0.549, 0.8286, -0.07567, 0.3804, 0.9217, -6.831e-07, 0.3879, 0.9217, -1.129e-06, 0.5598, 0.8286, -0.1626, 0.8173, -0.5528, -0.1804, 0.907, -0.3805, -1.201e-06, 0.9248, -0.3805, -1.062e-06, 0.8333, -0.5528, -0.1385, 0.6965, 0.7041, -0.1092, 0.549, 0.8286, -1.129e-06, 0.5598, 0.8286, -8.601e-07, 0.7101, 0.7041, -0.1385, 0.6965, -0.7041, -0.1626, 0.8173, -0.5528, -1.062e-06, 0.8333, -0.5528, -8.541e-07, 0.7101, -0.7041, -0.1626, 0.8173, 0.5528, -0.1385, 0.6965, 0.7041, -8.601e-07, 0.7101, 0.7041, -1.062e-06, 0.8333, 0.5528, -0.1092, 0.549, -0.8286, -0.1385, 0.6965, -0.7041, -8.541e-07, 0.7101, -0.7041, -1.032e-06, 0.5598, -0.8286, -0.1804, 0.907, 0.3805, -0.1626, 0.8173, 0.5528, -1.062e-06, 0.8333, 0.5528, -1.201e-06, 0.9248, 0.3805, -0.07567, 0.3804, -0.9217, -0.1092, 0.549, -0.8286, -1.032e-06, 0.5598, -0.8286, -6.729e-07, 0.3879, -0.9217, -0.1914, 0.9622, 0.1939, -0.1804, 0.907, 0.3805, -1.201e-06, 0.9248, 0.3805, -1.671e-06, 0.981, 0.1939, -0.03921, 0.1971, -0.9796, -0.07567, 0.3804, -0.9217, -6.729e-07, 0.3879, -0.9217, -2.667e-07, 0.201, -0.9796])] * 3)])

# ---- objects
ob_plane = bpy.data.objects.new('Plane', me_plane)
ob_sun = bpy.data.objects.new('Sun', light_sun)
ob_sun_001 = bpy.data.objects.new('Sun.001', light_sun_001)
ob_sphere = bpy.data.objects.new('Sphere', me_sphere)
ob_empty = bpy.data.objects.new('Empty', None)

# ---- transforms, parenting, visibility, modifiers, constraints
ob_plane.location = (-1.0, 0.0, 0.0)
ob_sun.location = (0.0, 0.0, 0.0)
ob_sun.rotation_euler = (0.7854, 0.0, 0.0)
ob_sun_001.location = (0.0, 0.0, 0.0)
ob_sun_001.rotation_euler = (0.7854, 0.0, 3.142)
ob_sphere.location = (1.0, 0.0, 0.0)
ob_empty.location = (1.0, 0.0, 0.0)
ob_empty.rotation_euler = (0.0, 0.7854, 0.0)
ob_empty.scale = (2.0, 2.0, 2.0)

# ---- collection membership
col_collection.objects.link(ob_plane)
col_collection.objects.link(ob_sun)
col_collection.objects.link(ob_sun_001)
col_collection.objects.link(ob_sphere)
col_collection.objects.link(ob_empty)

# ---- scene / render settings (as saved in the file)
scene.frame_start = 1; scene.frame_end = 250; scene.frame_set(1)
scene.render.engine = 'BLENDER_EEVEE_NEXT'
bpy.context.view_layer.update()

# ---- added for rendering (the .blend has no active camera): camera
cam_auto = bpy.data.cameras.new('AutoCamera')
cam_auto.lens = 50.0
cam_auto.sensor_width = 36.0
cam_auto.clip_end = 1000.0
ob_auto_camera = bpy.data.objects.new('AutoCamera', cam_auto)
scene.collection.objects.link(ob_auto_camera)
ob_auto_camera.location = (4.23991, -4.58789, 3.39193)
ob_auto_camera.rotation_euler = (1.09748, -7.21219e-08, 0.694738)
scene.camera = ob_auto_camera
bpy.context.view_layer.update()
